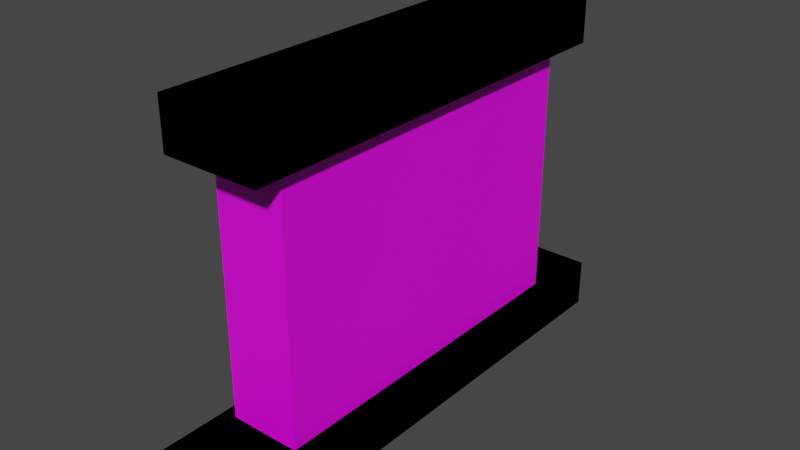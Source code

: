 # Source: jumponce.blend  (saved by Blender 2.80.47; exported with 4.5.12 LTS)
import bpy
from mathutils import Matrix  # noqa: F401  (used for matrix-valued properties, if any)

bpy.ops.wm.read_factory_settings(use_empty=True)
scene = bpy.context.scene
scene.name = 'Scene'

# ---- collections
col_collection = bpy.data.collections.new('Collection'); scene.collection.children.link(col_collection)

# ---- images (referenced by path relative to the original .blend; pixels are not part of the script)
import os
ASSET_DIR = os.environ.get("B2B_ASSET_DIR", "")  # directory of the original .blend (textures are referenced by path, not embedded)
HERE = os.path.dirname(os.path.abspath(__file__))  # packed textures are extracted next to this script under _unpacked/

def load_image(name, relpath, width, height, colorspace="sRGB"):
    """Load a texture the original file referenced (path relative to the .blend, or extracted next to this script)."""
    p = next((c for c in (os.path.join(HERE, relpath), os.path.join(ASSET_DIR, relpath)) if relpath and os.path.exists(c)), "")
    if p:
        img = bpy.data.images.load(p, check_existing=True)
        img.name = name
    else:  # same state as the original file: an image datablock whose file is absent (Cycles renders it pink)
        img = bpy.data.images.new(name, width, height)
        img.source = "FILE"
        img.filepath = "//" + (relpath or name)
    img.colorspace_settings.name = colorspace
    return img
img_jumponce = load_image('jumponce', 'jumponce.png', 1024, 1024, 'sRGB')

# ---- materials (node trees are filled in below, after node groups)
mat_material_001 = bpy.data.materials.new('Material.001')
mat_material_001.use_transparent_shadow = False
mat_material_001.roughness = 0.25

# ---- material node trees
mat_material_001.use_nodes = True; mat_material_001.node_tree.nodes.clear()
_N = mat_material_001.node_tree.nodes; _L = mat_material_001.node_tree.links
n0 = _N.new('ShaderNodeOutputMaterial'); n0.name = 'Material Output'; n0.location = (300, 300)
n1 = _N.new('ShaderNodeBsdfPrincipled'); n1.name = 'Principled BSDF'; n1.location = (10, 300)
n1.distribution = 'GGX'
n1.subsurface_method = 'BURLEY'
n1.inputs[3].default_value = 1.45
n2 = _N.new('ShaderNodeTexImage'); n2.name = 'Image Texture'; n2.location = (-280, 275)
n2.image = img_jumponce
_L.new(n1.outputs[0], n0.inputs[0])
_L.new(n2.outputs[0], n1.inputs[0])
n0.is_active_output = True

# ---- world
world_world = bpy.data.worlds.new('World'); scene.world = world_world
world_world.use_nodes = True; world_world.node_tree.nodes.clear()
_N = world_world.node_tree.nodes; _L = world_world.node_tree.links
n0 = _N.new('ShaderNodeOutputWorld'); n0.name = 'World Output'; n0.location = (300, 300)
n1 = _N.new('ShaderNodeBackground'); n1.name = 'Background'; n1.location = (10, 300)
n1.inputs[0].default_value = (0.05088, 0.05088, 0.05088, 1.0)
_L.new(n1.outputs[0], n0.inputs[0])
n0.is_active_output = True
world_world.color = (0.05088, 0.05088, 0.05088)
world_world.use_sun_shadow = False
world_world.sun_shadow_jitter_overblur = 0.0

# ---- meshes
me_cube_001 = bpy.data.meshes.new('Cube.001')
me_cube_001.from_pydata([(0.0, 1.0, 0.0), (-0.2, -1.0, 1.834), (0.0, -1.0, 0.0), (-0.2, 1.0, 1.834), (0.0, -1.0, 1.834), (0.0, 1.0, 1.834), (-0.2, -1.0, 0.0), (-0.2, 1.0, 0.0), (-0.2742, -1.205, 1.564), (-0.2742, -1.205, 1.839), (-0.2742, 1.205, 1.564), (-0.2742, 1.205, 1.839), (0.2742, -1.205, 1.564), (0.2742, -1.205, 1.839), (0.2742, 1.205, 1.564), (0.2742, 1.205, 1.839), (-0.2742, -1.391, -0.1371), (-0.2742, -1.391, 0.1371), (-0.2742, 1.391, -0.1371), (-0.2742, 1.391, 0.1371), (0.2742, -1.391, -0.1371), (0.2742, -1.391, 0.1371), (0.2742, 1.391, -0.1371), (0.2742, 1.391, 0.1371)], [], [(6, 1, 3, 7), (2, 4, 1, 6), (5, 3, 1, 4), (7, 3, 5, 0), (7, 0, 2, 6), (8, 9, 11, 10), (10, 11, 15, 14), (14, 15, 13, 12), (12, 13, 9, 8), (10, 14, 12, 8), (15, 11, 9, 13), (16, 17, 19, 18), (18, 19, 23, 22), (22, 23, 21, 20), (20, 21, 17, 16), (18, 22, 20, 16), (23, 19, 17, 21)])
_uv = me_cube_001.uv_layers.new(name='UVMap')
_uv.uv.foreach_set('vector', [0.3999, 0.4141, 0.006435, 0.4141, 0.006435, 0.00612, 0.3999, 0.00612, 0.333, 0.8006, 0.333, 0.4264, 0.3759, 0.4264, 0.3759, 0.8006, 0.2644, 0.8344, 0.2215, 0.8344, 0.2215, 0.4264, 0.2644, 0.4264, 0.6738, 0.8841, 0.6738, 0.5099, 0.7167, 0.5099, 0.7167, 0.8841, 0.2773, 0.4264, 0.3202, 0.4264, 0.3202, 0.8344, 0.2773, 0.8344, 0.1369, 0.9179, 0.07812, 0.9179, 0.07812, 0.4264, 0.1369, 0.4264, 0.5561, 0.5859, 0.6149, 0.5859, 0.6149, 0.6977, 0.5561, 0.6977, 0.2086, 0.9179, 0.1498, 0.9179, 0.1498, 0.4264, 0.2086, 0.4264, 0.7295, 0.5099, 0.7883, 0.5099, 0.7883, 0.6218, 0.7295, 0.6218, 0.6738, 0.00612, 0.7914, 0.00612, 0.7914, 0.4977, 0.6738, 0.4977, 0.9219, 0.4977, 0.8043, 0.4977, 0.8043, 0.00612, 0.9219, 0.00612, 0.06525, 0.9939, 0.006435, 0.9939, 0.006435, 0.4264, 0.06525, 0.4264, 0.4128, 0.5859, 0.4716, 0.5859, 0.4716, 0.6977, 0.4128, 0.6977, 0.9936, 0.5736, 0.9348, 0.5736, 0.9348, 0.00612, 0.9936, 0.00612, 0.4844, 0.5859, 0.5433, 0.5859, 0.5433, 0.6977, 0.4844, 0.6977, 0.4128, 0.00612, 0.5304, 0.00612, 0.5304, 0.5736, 0.4128, 0.5736, 0.6609, 0.5736, 0.5433, 0.5736, 0.5433, 0.00612, 0.6609, 0.00612])
me_cube_001.materials.append(mat_material_001)
me_cube_001.use_remesh_preserve_volume = False
me_cube_001.use_remesh_preserve_attributes = False
me_cube_001.use_mirror_vertex_groups = False
me_cube_001.update()

# ---- objects
ob_cube = bpy.data.objects.new('Cube', me_cube_001)

# ---- transforms, parenting, visibility, modifiers, constraints
ob_cube.location = (0.0, 0.0, 0.0)
ob_cube.lineart.crease_threshold = 0.0
_m = ob_cube.modifiers.new('Mirror', 'MIRROR')

# ---- collection membership
col_collection.objects.link(ob_cube)

# ---- scene / render settings (as saved in the file)
scene.frame_start = 1; scene.frame_end = 250; scene.frame_set(1)
scene.render.engine = 'BLENDER_EEVEE_NEXT'
scene.cycles.use_denoising = False
scene.cycles.samples = 128
scene.cycles.sampling_pattern = 'TABULATED_SOBOL'
scene.cycles.use_adaptive_sampling = False
scene.cycles.use_light_tree = False
scene.view_settings.view_transform = 'Filmic'
bpy.context.view_layer.update()

# ---- added for rendering (the .blend has no active camera and no usable light): camera, sun
cam_auto = bpy.data.cameras.new('AutoCamera')
cam_auto.lens = 50.0
cam_auto.sensor_width = 36.0
cam_auto.clip_end = 1000.0
ob_auto_camera = bpy.data.objects.new('AutoCamera', cam_auto)
scene.collection.objects.link(ob_auto_camera)
ob_auto_camera.location = (3.19726, -3.83671, 3.40858)
ob_auto_camera.rotation_euler = (1.09748, -7.21219e-08, 0.694738)
scene.camera = ob_auto_camera
light_auto_sun = bpy.data.lights.new('AutoSun', 'SUN')
light_auto_sun.energy = 3.0
light_auto_sun.angle = 0.0523599
ob_auto_sun = bpy.data.objects.new('AutoSun', light_auto_sun)
scene.collection.objects.link(ob_auto_sun)
ob_auto_sun.rotation_euler = (0.872665, 0.174533, 0.523599)
bpy.context.view_layer.update()
